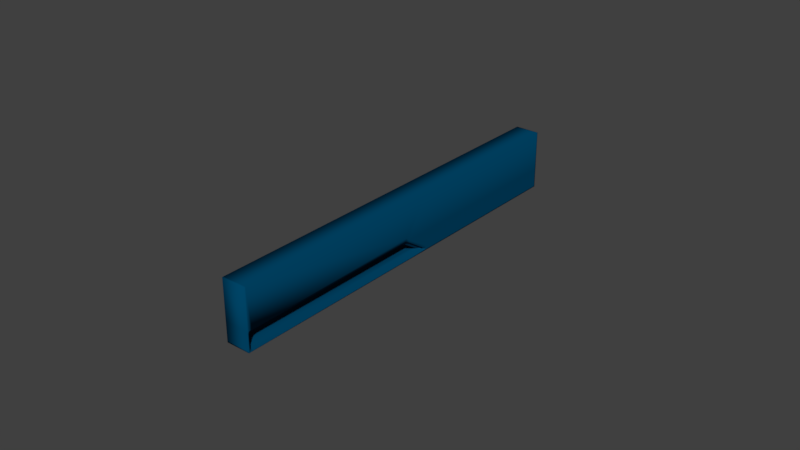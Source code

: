 # Source: intel_realsense_r200.blend  (saved by Blender 2.78.0; exported with 4.5.12 LTS)
import bpy
from mathutils import Matrix  # noqa: F401  (used for matrix-valued properties, if any)

bpy.ops.wm.read_factory_settings(use_empty=True)
scene = bpy.context.scene
scene.name = 'Scene'

# ---- collections
col_collection_1 = bpy.data.collections.new('Collection 1'); scene.collection.children.link(col_collection_1)

# ---- materials (node trees are filled in below, after node groups)
mat_realsense_r200 = bpy.data.materials.new('realsense_r200')
mat_realsense_r200.alpha_threshold = 0.0
mat_realsense_r200.use_transparent_shadow = False
mat_realsense_r200.diffuse_color = (0.0, 0.05829, 0.1329, 1.0)
mat_realsense_r200.roughness = 0.5
mat_realsense_r200.specular_intensity = 0.2

# ---- material node trees

# ---- world
world_world = bpy.data.worlds.new('World'); scene.world = world_world
world_world.color = (0.05088, 0.05088, 0.05088)
world_world.use_sun_shadow = False
world_world.sun_shadow_jitter_overblur = 0.0
world_world.cycles.sampling_method = 'MANUAL'

# ---- meshes
me_realsense_r200 = bpy.data.meshes.new('realsense_r200')
me_realsense_r200.from_pydata([(-0.003356, 0.04125, 0.00812), (-0.003356, 0.041, 0.007871), (-0.003108, 0.04125, 0.007871), (-0.003356, 0.06075, 0.00812), (-0.003108, 0.06075, 0.007871), (-0.003356, 0.061, 0.007871), (-0.003356, 0.041, -0.003051), (-0.003356, 0.04125, -0.0033), (-0.003108, 0.04125, -0.003051), (-0.003356, 0.061, -0.003051), (-0.003108, 0.06075, -0.003051), (-0.003356, 0.06075, -0.0033), (-0.00407, 0.04125, 0.00812), (-0.004319, 0.04125, 0.007871), (-0.00407, 0.041, 0.007871), (-0.00407, 0.06075, 0.00812), (-0.00407, 0.061, 0.007871), (-0.004319, 0.06075, 0.007871), (-0.00407, 0.041, -0.003051), (-0.004319, 0.04125, -0.003051), (-0.00407, 0.04125, -0.0033), (-0.00407, 0.061, -0.003051), (-0.00407, 0.06075, -0.0033), (-0.004319, 0.06075, -0.003051), (-0.003865, -0.06392, -0.001918), (-0.003865, -0.06392, 0.007082), (-0.003865, -0.06127, -0.001918), (-0.003865, -0.06127, 0.007082), (-0.004452, -0.06215, -0.001918), (-0.004452, -0.06304, -0.001918), (-0.004452, -0.06304, 0.007082), (-0.004452, -0.06215, 0.007082), (-0.003356, 0.04125, 0.00812), (-0.003356, 0.041, 0.007871), (-0.003108, 0.04125, 0.007871), (-0.003356, 0.06075, 0.00812), (-0.003108, 0.06075, 0.007871), (-0.003356, 0.061, 0.007871), (-0.003356, 0.041, -0.003051), (-0.003356, 0.04125, -0.0033), (-0.003108, 0.04125, -0.003051), (-0.003356, 0.061, -0.003051), (-0.003108, 0.06075, -0.003051), (-0.003356, 0.06075, -0.0033), (-0.00407, 0.04125, 0.00812), (-0.004319, 0.04125, 0.007871), (-0.00407, 0.041, 0.007871), (-0.00407, 0.06075, 0.00812), (-0.00407, 0.061, 0.007871), (-0.004319, 0.06075, 0.007871), (-0.00407, 0.041, -0.003051), (-0.004319, 0.04125, -0.003051), (-0.00407, 0.04125, -0.0033), (-0.00407, 0.061, -0.003051), (-0.00407, 0.06075, -0.0033), (-0.004319, 0.06075, -0.003051), (0.004, -0.065, -0.0097), (0.004, -0.065, 0.0097), (-0.004, -0.065, -0.0097), (-0.004, -0.065, 0.0097), (0.004, 0.065, -0.0097), (0.004, 0.065, 0.0097), (-0.004, 0.065, -0.0097), (-0.004, 0.065, 0.0097), (-0.004, 0.006999, -0.0097), (-0.004, 0.006999, 0.0097), (0.004, 0.006999, -0.0097), (0.004, 0.006999, 0.0097), (-0.004, -0.0646, -0.0097), (0.004, -0.0646, 0.0097), (-0.004, -0.0646, 0.0097), (0.004, -0.0646, -0.0097), (-0.004, 0.041, 0.0097), (0.004, 0.041, -0.0097), (-0.004, 0.041, -0.0097), (0.004, 0.041, 0.0097), (-0.004, 0.061, 0.0097), (0.004, 0.061, -0.0097), (-0.004, 0.061, -0.0097), (0.004, 0.061, 0.0097), (0.004, -0.065, -0.0093), (-0.004, -0.065, -0.0093), (-0.004, 0.065, -0.0093), (0.004, 0.065, -0.0093), (-0.004, 0.006999, -0.008292), (-0.004, -0.0646, -0.008292), (0.004, 0.041, -0.0093), (-0.004, 0.041, -0.008292), (0.004, 0.061, -0.0093), (0.004, -0.065, -0.0033), (-0.004, -0.065, -0.0033), (-0.004, 0.065, -0.0033), (0.004, 0.065, -0.0033), (0.004, 0.006999, -0.0033), (-0.004, 0.006999, -0.004295), (-0.004, -0.0646, -0.004295), (0.004, 0.041, -0.0033), (-0.004, 0.041, -0.004295), (0.004, 0.061, -0.0033), (-0.004, -0.001999, 0.0097), (0.004, -0.001999, -0.0097), (-0.004, -0.001999, -0.0097), (0.004, -0.001999, 0.0097), (0.004, -0.001999, -0.0093), (-0.004, -0.001999, -0.008292), (-0.004, -0.001999, -0.004295), (0.003, -0.001999, -0.0093), (-0.0025, 0.006999, -0.004295), (-0.0025, 0.006999, -0.008292), (-0.0025, -0.001999, -0.008292), (-0.0025, -0.001999, -0.004295), (0.0015, 0.006999, -0.004295), (0.0015, 0.006999, -0.008292), (0.0015, -0.001999, -0.004295), (0.004, 0.00608, -0.008687), (0.004, 0.005894, -0.0093), (0.004, 0.006999, -0.0093), (0.004, 0.008104, -0.0093), (0.004, 0.006999, -0.008195), (0.004, 0.006391, -0.008993), (0.004, 0.006323, -0.009218), (0.004, -0.06349, -0.0093), (0.004, -0.0646, -0.008195), (0.004, -0.06495, -0.0093), (0.004, -0.0646, -0.00965), (0.004, -0.06405, -0.009152), (0.004, -0.06445, -0.008747), (0.004, -0.0646, -0.004405), (0.004, -0.06349, -0.0033), (0.004, -0.0646, -0.002195), (0.004, -0.0646, -0.0033), (0.004, -0.06445, -0.003852), (0.004, -0.06405, -0.003448), (0.004, -0.003104, -0.0033), (0.004, -0.00108, -0.003913), (0.004, -0.000894, -0.0033), (0.004, -0.001999, -0.002195), (0.004, -0.002429, -0.003382), (0.004, -0.001687, -0.003606), (0.003, -0.06349, -0.0033), (0.003, -0.0646, -0.004405), (0.003, -0.06405, -0.003448), (0.003, -0.06445, -0.003852), (0.003, -0.0646, -0.008195), (0.003, -0.06349, -0.0093), (0.003, -0.06445, -0.008747), (0.003, -0.06405, -0.009152), (0.003, -0.00108, -0.003913), (0.003, -0.003104, -0.0033), (0.003, -0.001687, -0.003606), (0.003, -0.002429, -0.003382), (0.003, 0.005894, -0.0093), (0.003, 0.00608, -0.008687), (0.003, 0.006323, -0.009218), (0.003, 0.006391, -0.008993), (0.003, -0.001657, -0.004687), (0.003, -0.002252, -0.004483), (0.003, -0.002977, -0.004334), (0.003, -0.003638, -0.004295), (0.003, 0.003384, -0.008218), (0.003, 0.002964, -0.008292), (0.003, 0.00345, -0.008068), (0.003, 0.003145, -0.007864), (0.003, -0.06272, -0.008292), (0.003, -0.06326, -0.008174), (0.003, -0.06366, -0.007904), (0.003, -0.0638, -0.007537), (0.003, -0.06326, -0.004378), (0.003, -0.06272, -0.004295), (0.003, -0.06366, -0.004647), (0.003, -0.0638, -0.005015), (0.003, -0.002557, -0.008292), (0.0015, -0.001657, -0.004687), (0.0015, -0.002252, -0.004483), (0.0015, -0.002977, -0.004334), (0.0015, -0.003638, -0.004295), (0.0015, 0.003384, -0.008218), (0.0015, 0.002964, -0.008292), (0.0015, 0.00345, -0.008068), (0.0015, 0.003145, -0.007864), (-0.004, -0.06272, -0.008292), (-0.004, -0.06326, -0.008174), (-0.004, -0.06366, -0.007904), (-0.004, -0.0638, -0.007537), (-0.004, -0.06326, -0.004378), (-0.004, -0.06272, -0.004295), (-0.004, -0.06366, -0.004647), (-0.004, -0.0638, -0.005015), (0.0015, -0.002557, -0.008292), (-0.004, 0.06063, -0.008292), (-0.004, 0.061, -0.00792), (-0.004, 0.06136, -0.008382), (-0.004, 0.061, -0.008663), (-0.004, 0.06081, -0.008242), (-0.004, 0.06095, -0.008106), (-0.004, 0.061, -0.004667), (-0.004, 0.06063, -0.004295), (-0.004, 0.061, -0.003924), (-0.004, 0.06136, -0.004206), (-0.004, 0.06095, -0.004481), (-0.004, 0.06081, -0.004345), (-0.0025, 0.041, -0.004667), (-0.0025, 0.04063, -0.004295), (-0.002872, 0.041, -0.004295), (-0.0025, 0.04137, -0.004295), (-0.0025, 0.04095, -0.004481), (-0.0025, 0.04081, -0.004345), (-0.0025, 0.04063, -0.008292), (-0.0025, 0.041, -0.00792), (-0.0025, 0.04137, -0.008292), (-0.002872, 0.041, -0.008292), (-0.0025, 0.04081, -0.008242), (-0.0025, 0.04095, -0.008106), (-0.0025, 0.06063, -0.004295), (-0.0025, 0.061, -0.004667), (-0.0025, 0.06081, -0.004345), (-0.0025, 0.06095, -0.004481), (-0.0025, 0.061, -0.00792), (-0.0025, 0.06063, -0.008292), (-0.0025, 0.06095, -0.008106), (-0.0025, 0.06081, -0.008242), (0.0015, 0.04063, -0.004295), (0.0015, 0.041, -0.004667), (0.0015, 0.04081, -0.004345), (0.0015, 0.04095, -0.004481), (0.0015, 0.041, -0.00792), (0.0015, 0.04063, -0.008292), (0.0015, 0.04095, -0.008106), (0.0015, 0.04081, -0.008242), (-0.004, 0.06458, 0.0097), (0.004, 0.06458, -0.0097), (-0.004, 0.06458, -0.0097), (0.004, 0.06458, 0.0097), (0.004, 0.06458, -0.0093), (0.004, 0.06458, -0.0033)], [], [(6, 1, 14, 18), (19, 13, 17, 23), (5, 9, 21, 16), (11, 7, 20, 22), (8, 10, 4, 2), (0, 1, 2), (3, 4, 5), (6, 7, 8), (9, 10, 11), (12, 13, 14), (15, 16, 17), (18, 19, 20), (21, 22, 23), (2, 4, 3, 0), (1, 6, 8, 2), (4, 10, 9, 5), (7, 11, 10, 8), (12, 15, 17, 13), (13, 19, 18, 14), (16, 21, 23, 17), (19, 23, 22, 20), (6, 18, 20, 7), (21, 9, 11, 22), (0, 12, 14, 1), (15, 3, 5, 16), (0, 3, 15, 12), (28, 31, 27, 26), (24, 25, 30, 29), (29, 30, 31, 28), (31, 30, 25, 27), (29, 28, 26, 24), (24, 26, 27, 25), (38, 33, 46, 50), (51, 45, 49, 55), (37, 41, 53, 48), (43, 39, 52, 54), (40, 42, 36, 34), (32, 33, 34), (35, 36, 37), (38, 39, 40), (41, 42, 43), (44, 45, 46), (47, 48, 49), (50, 51, 52), (53, 54, 55), (34, 36, 35, 32), (33, 38, 40, 34), (36, 42, 41, 37), (39, 43, 42, 40), (44, 47, 49, 45), (45, 51, 50, 46), (48, 53, 55, 49), (51, 55, 54, 52), (38, 50, 52, 39), (53, 41, 43, 54), (32, 44, 46, 33), (47, 35, 37, 48), (32, 35, 47, 44), (89, 57, 59, 90), (97, 72, 76, 197, 196), (91, 63, 61, 92), (133, 136, 102, 69, 129, 128), (231, 62, 60, 230), (70, 59, 57, 69), (72, 65, 67, 75), (101, 64, 66, 100), (96, 75, 67, 93), (105, 99, 65, 94), (90, 59, 70, 95), (58, 68, 71, 56), (99, 70, 69, 102), (133, 128, 139, 148), (98, 79, 75, 96), (76, 72, 75, 79), (64, 74, 73, 66), (94, 65, 72, 97), (229, 76, 79, 232), (234, 232, 79, 98), (74, 78, 77, 73), (97, 196, 213, 204, 203), (191, 190, 195, 198, 91, 82), (230, 233, 88, 77), (64, 84, 87, 74), (77, 88, 86, 73), (123, 122, 127, 130, 89, 80), (58, 81, 85, 68), (101, 104, 84, 64), (114, 118, 93, 135, 134), (127, 122, 143, 140), (62, 82, 83, 60), (195, 190, 217, 214), (56, 80, 81, 58), (198, 197, 76, 229, 63, 91), (233, 234, 98, 88), (107, 202, 221, 111), (88, 98, 96, 86), (100, 103, 121, 124, 71), (81, 90, 95, 85), (66, 116, 115, 103, 100), (121, 103, 106, 144), (82, 91, 92, 83), (189, 87, 210, 209, 218), (80, 89, 90, 81), (207, 108, 112, 226), (114, 134, 147, 152), (154, 152, 162, 161), (65, 99, 102, 67), (95, 70, 99, 105, 185), (68, 101, 100, 71), (103, 115, 151, 106), (86, 96, 93, 118, 117), (130, 129, 69, 57, 89), (93, 67, 102, 136, 135), (71, 124, 123, 80, 56), (152, 147, 155, 162), (94, 97, 203, 202, 107), (87, 84, 108, 207, 210), (84, 104, 109, 108), (105, 94, 107, 110), (78, 192, 191, 82, 62, 231), (201, 208, 225, 222), (209, 208, 201, 204, 213, 215, 216, 214, 217, 219, 220, 218), (110, 107, 111, 113), (112, 111, 221, 223, 224, 222, 225, 227, 228, 226), (121, 125, 126, 122, 123, 124), (130, 127, 131, 132, 128), (133, 137, 138, 134, 135, 136), (147, 149, 156, 155), (143, 145, 165, 166), (144, 106, 171, 163), (133, 148, 150, 137), (137, 150, 149, 138), (138, 149, 147, 134), (151, 115, 120, 153), (153, 120, 119, 154), (154, 119, 114, 152), (121, 144, 146, 125), (125, 146, 145, 126), (126, 145, 143, 122), (139, 128, 132, 141), (141, 132, 131, 142), (142, 131, 127, 140), (73, 86, 117, 116, 66), (168, 167, 184, 185), (158, 168, 185, 175), (166, 165, 182, 183), (170, 166, 183, 187), (165, 164, 181, 182), (140, 143, 166, 170), (106, 151, 160, 171), (149, 150, 157, 156), (139, 141, 167, 168), (150, 148, 158, 157), (151, 153, 159, 160), (146, 144, 163, 164), (148, 139, 168, 158), (141, 142, 169, 167), (145, 146, 164, 165), (153, 154, 161, 159), (142, 140, 170, 169), (167, 169, 186, 184), (160, 159, 176, 177), (169, 170, 187, 186), (159, 161, 178, 176), (155, 156, 173, 172), (162, 155, 172, 179), (161, 162, 179, 178), (156, 157, 174, 173), (171, 160, 177, 188), (164, 163, 180, 181), (157, 158, 175, 174), (163, 171, 188, 180), (112, 177, 176, 178, 179, 172, 113, 111), (172, 173, 174, 175, 113), (184, 186, 187, 95, 185), (95, 187, 183, 85), (180, 85, 183, 182, 181), (109, 177, 112, 108), (177, 109, 180, 188), (109, 104, 180), (68, 85, 180, 104, 101), (110, 113, 175, 185, 105), (189, 193, 194, 190, 191, 192), (195, 199, 200, 196, 197, 198), (203, 204, 202), (189, 218, 220, 193), (193, 220, 219, 194), (194, 219, 217, 190), (213, 196, 200, 215), (215, 200, 199, 216), (216, 199, 195, 214), (201, 222, 224, 205), (205, 224, 223, 206), (206, 223, 221, 202), (207, 226, 228, 211), (211, 228, 227, 212), (212, 227, 225, 208), (74, 87, 189, 192, 78), (210, 207, 209), (207, 211, 212, 208, 209), (204, 201, 205, 206, 202), (118, 114, 116), (114, 119, 120, 115, 116), (117, 118, 116), (128, 129, 130), (83, 92, 234, 233), (60, 83, 233, 230), (92, 61, 232, 234), (63, 229, 232, 61), (78, 231, 230, 77)])
me_realsense_r200.polygons.foreach_set('use_smooth', [True] * 210)
_uv = me_realsense_r200.uv_layers.new(name='UVMap')
_uv.uv.foreach_set('vector', [0.0, 0.0, 0.0, 0.0, 0.0, 0.0, 0.0, 0.0, 0.0, 0.0, 0.0, 0.0, 0.0, 0.0, 0.0, 0.0, 0.0, 0.0, 0.0, 0.0, 0.0, 0.0, 0.0, 0.0, 0.0, 0.0, 0.0, 0.0, 0.0, 0.0, 0.0, 0.0, 0.0, 0.0, 0.0, 0.0, 0.0, 0.0, 0.0, 0.0, 0.0, 0.0, 0.0, 0.0, 0.0, 0.0, 0.0, 0.0, 0.0, 0.0, 0.0, 0.0, 0.0, 0.0, 0.0, 0.0, 0.0, 0.0, 0.0, 0.0, 0.0, 0.0, 0.0, 0.0, 0.0, 0.0, 0.0, 0.0, 0.0, 0.0, 0.0, 0.0, 0.0, 0.0, 0.0, 0.0, 0.0, 0.0, 0.0, 0.0, 0.0, 0.0, 0.0, 0.0, 0.0, 0.0, 0.0, 0.0, 0.0, 0.0, 0.0, 0.0, 0.0, 0.0, 0.0, 0.0, 0.0, 0.0, 0.0, 0.0, 0.0, 0.0, 0.0, 0.0, 0.0, 0.0, 0.0, 0.0, 0.0, 0.0, 0.0, 0.0, 0.0, 0.0, 0.0, 0.0, 0.0, 0.0, 0.0, 0.0, 0.0, 0.0, 0.0, 0.0, 0.0, 0.0, 0.0, 0.0, 0.0, 0.0, 0.0, 0.0, 0.0, 0.0, 0.0, 0.0, 0.0, 0.0, 0.0, 0.0, 0.0, 0.0, 0.0, 0.0, 0.0, 0.0, 0.0, 0.0, 0.0, 0.0, 0.0, 0.0, 0.0, 0.0, 0.0, 0.0, 0.0, 0.0, 0.0, 0.0, 0.0, 0.0, 0.0, 0.0, 0.0, 0.0, 0.0, 0.0, 0.0, 0.0, 0.0, 0.0, 0.0, 0.0, 0.0, 0.0, 0.0, 0.0, 0.0, 0.0, 0.0, 0.0, 0.0, 0.0, 0.0, 0.0, 0.0, 0.0, 0.0, 0.0, 0.0, 0.0, 0.8811, 0.8368, 0.926, 0.8368, 0.926, 0.8817, 0.8811, 0.8817, 0.8811, 0.8368, 0.926, 0.8368, 0.926, 0.8817, 0.8811, 0.8817, 0.8811, 0.8368, 0.926, 0.8368, 0.926, 0.8817, 0.8811, 0.8817, 0.8811, 0.8368, 0.926, 0.8368, 0.926, 0.8817, 0.8811, 0.8817, 0.8811, 0.8368, 0.926, 0.8368, 0.926, 0.8817, 0.8811, 0.8817, 0.8811, 0.8368, 0.926, 0.8368, 0.926, 0.8817, 0.8811, 0.8817, 0.4916, 0.9846, 0.4916, 0.7968, 0.4916, 0.7968, 0.4916, 0.9846, 0.4941, 0.9846, 0.4941, 0.7968, 0.6905, 0.7968, 0.6905, 0.9846, 0.693, 0.7968, 0.693, 0.9846, 0.693, 0.9846, 0.693, 0.7968, 0.6905, 0.9888, 0.4941, 0.9888, 0.4941, 0.9888, 0.6905, 0.9888, 0.4941, 0.9846, 0.6905, 0.9846, 0.6905, 0.7968, 0.4941, 0.7968, 0.4941, 0.7925, 0.4916, 0.7968, 0.4941, 0.7968, 0.6905, 0.7925, 0.6905, 0.7968, 0.693, 0.7968, 0.4916, 0.9846, 0.4941, 0.9888, 0.4941, 0.9846, 0.693, 0.9846, 0.6905, 0.9846, 0.6905, 0.9888, 0.4941, 0.7925, 0.4941, 0.7968, 0.4916, 0.7968, 0.6905, 0.7925, 0.693, 0.7968, 0.6905, 0.7968, 0.4916, 0.9846, 0.4941, 0.9846, 0.4941, 0.9888, 0.693, 0.9846, 0.6905, 0.9888, 0.6905, 0.9846, 0.4941, 0.7968, 0.6905, 0.7968, 0.6905, 0.7925, 0.4941, 0.7925, 0.4916, 0.7968, 0.4916, 0.9846, 0.4941, 0.9846, 0.4941, 0.7968, 0.6905, 0.7968, 0.6905, 0.9846, 0.693, 0.9846, 0.693, 0.7968, 0.4941, 0.9888, 0.6905, 0.9888, 0.6905, 0.9846, 0.4941, 0.9846, 0.4941, 0.7925, 0.6905, 0.7925, 0.6905, 0.7968, 0.4941, 0.7968, 0.4941, 0.7968, 0.4941, 0.9846, 0.4916, 0.9846, 0.4916, 0.7968, 0.693, 0.7968, 0.693, 0.9846, 0.6905, 0.9846, 0.6905, 0.7968, 0.4941, 0.9846, 0.6905, 0.9846, 0.6905, 0.9888, 0.4941, 0.9888, 0.4916, 0.9846, 0.4916, 0.9846, 0.4941, 0.9888, 0.4941, 0.9888, 0.693, 0.9846, 0.693, 0.9846, 0.6905, 0.9888, 0.6905, 0.9888, 0.4941, 0.7925, 0.4941, 0.7925, 0.4916, 0.7968, 0.4916, 0.7968, 0.6905, 0.7925, 0.6905, 0.7925, 0.693, 0.7968, 0.693, 0.7968, 0.4941, 0.7925, 0.6905, 0.7925, 0.6905, 0.7925, 0.4941, 0.7925, 0.9769, 0.6082, 0.9605, 0.652, 0.9365, 0.637, 0.9587, 0.6061, 0.3856, 0.5353, 0.3789, 0.6526, 0.195, 0.6544, 0.2019, 0.5352, 0.2086, 0.5358, 0.1563, 0.5404, 0.1594, 0.6479, 0.1131, 0.6991, 0.02426, 0.5227, 0.4607, 0.1085, 0.4696, 0.1175, 0.4696, 0.2138, -0.03716, 0.2138, -0.03716, 0.1175, -0.02822, 0.1085, 0.1603, 0.4715, 0.1565, 0.4722, 0.09628, 0.4259, 0.1008, 0.419, 0.9308, 0.6336, 0.9365, 0.637, 0.9605, 0.652, 0.9528, 0.6588, 0.3789, 0.6526, 0.6016, 0.6165, 0.6069, 0.6675, 0.3829, 0.7192, 0.6408, 0.4689, 0.6314, 0.4696, 0.6241, 0.4398, 0.6709, 0.4404, 0.8177, 0.1085, 0.8177, 0.2138, 0.5424, 0.2138, 0.5424, 0.1085, 0.6604, 0.5453, 0.66, 0.614, 0.6016, 0.6165, 0.6229, 0.5237, 0.9587, 0.6061, 0.9365, 0.637, 0.9308, 0.6336, 0.9643, 0.6071, 0.9625, 0.5956, 0.9632, 0.5954, 0.9647, 0.5899, 0.9648, 0.5922, 0.66, 0.614, 0.9308, 0.6336, 0.9528, 0.6588, 0.6621, 0.6586, 0.6822, 0.5002, 0.9784, 0.586, 0.9748, 0.584, 0.6797, 0.5039, 0.9796, 0.1085, 0.9796, 0.2138, 0.8177, 0.2138, 0.8177, 0.1085, 0.195, 0.6544, 0.3789, 0.6526, 0.3829, 0.7192, 0.1595, 0.7264, 0.6314, 0.4696, 0.4029, 0.4526, 0.4058, 0.3817, 0.6241, 0.4398, 0.6229, 0.5237, 0.6016, 0.6165, 0.3789, 0.6526, 0.3856, 0.5353, 0.1639, 0.6477, 0.195, 0.6544, 0.1595, 0.7264, 0.1149, 0.7061, 1.009, 0.1085, 1.009, 0.2138, 0.9796, 0.2138, 0.9796, 0.1085, 0.4029, 0.4526, 0.1965, 0.4626, 0.1447, 0.3815, 0.4058, 0.3817, 0.3856, 0.5353, 0.2086, 0.5358, 0.2177, 0.5211, 0.387, 0.5225, 0.3901, 0.5263, 0.1956, 0.4783, 0.2001, 0.4848, 0.2029, 0.5273, 0.1986, 0.5322, 0.1563, 0.5404, 0.1561, 0.4766, 0.1008, 0.419, 0.08856, 0.4155, 0.1425, 0.3752, 0.1447, 0.3815, 0.6314, 0.4696, 0.633, 0.4697, 0.4019, 0.4642, 0.4029, 0.4526, 0.1447, 0.3815, 0.1425, 0.3752, 0.4063, 0.3772, 0.4058, 0.3817, 0.9645, 0.5942, 0.9636, 0.5968, 0.9714, 0.6009, 0.9791, 0.6037, 0.9769, 0.6082, 0.9659, 0.5943, 0.9625, 0.5956, 0.9618, 0.5956, 0.9626, 0.597, 0.9632, 0.5954, 0.6408, 0.4689, 0.6427, 0.4641, 0.633, 0.4697, 0.6314, 0.4696, 0.535, 0.06492, 0.5424, 0.0689, 0.5424, 0.1085, 0.4786, 0.1085, 0.477, 0.1036, 0.9714, 0.6009, 0.9636, 0.5968, 0.9618, 0.5974, 0.9689, 0.595, 0.1565, 0.4722, 0.1561, 0.4766, 0.08801, 0.4266, 0.09628, 0.4259, 0.2029, 0.5273, 0.2001, 0.4848, 0.2142, 0.4941, 0.2149, 0.5178, 0.9648, 0.5922, 0.9659, 0.5943, 0.9618, 0.5956, 0.9625, 0.5956, 0.1986, 0.5322, 0.2019, 0.5352, 0.195, 0.6544, 0.1639, 0.6477, 0.1594, 0.6479, 0.1563, 0.5404, 1.009, 0.05996, 1.009, 0.1085, 0.9796, 0.1085, 0.9796, 0.05996, 0.6234, 0.5204, 0.3954, 0.5234, 0.4179, 0.509, 0.6338, 0.5001, 0.9796, 0.05996, 0.9796, 0.1085, 0.8177, 0.1085, 0.8177, 0.05996, 0.6709, 0.4404, 0.6639, 0.4474, 0.9618, 0.597, 0.9646, 0.5923, 0.9647, 0.5899, 0.9618, 0.5956, 0.9587, 0.6061, 0.9643, 0.6071, 0.9626, 0.597, 0.6241, 0.4398, 0.6268, 0.4353, 0.6389, 0.4459, 0.6639, 0.4474, 0.6709, 0.4404, 0.9618, 0.597, 0.6639, 0.4474, 0.6576, 0.4523, 0.9608, 0.6019, 0.1561, 0.4766, 0.1563, 0.5404, 0.02426, 0.5227, 0.08801, 0.4266, 0.2046, 0.4789, 0.4019, 0.4642, 0.4013, 0.4736, 0.3976, 0.477, 0.2165, 0.4918, 0.9659, 0.5943, 0.9769, 0.6082, 0.9587, 0.6061, 0.9618, 0.5956, 0.4046, 0.4766, 0.6353, 0.4699, 0.6375, 0.4839, 0.4215, 0.4919, 0.6532, 0.4416, 0.6757, 0.4951, 0.6732, 0.497, 0.6519, 0.4463, 0.6501, 0.4467, 0.6519, 0.4463, 0.6538, 0.4633, 0.6532, 0.4599, 0.6016, 0.6165, 0.66, 0.614, 0.6621, 0.6586, 0.6069, 0.6675, 0.9643, 0.6071, 0.9308, 0.6336, 0.66, 0.614, 0.6604, 0.5453, 0.9673, 0.6118, 0.9632, 0.5954, 0.6408, 0.4689, 0.6709, 0.4404, 0.9647, 0.5899, 0.6639, 0.4474, 0.6389, 0.4459, 0.6465, 0.4505, 0.6576, 0.4523, 0.8177, 0.05996, 0.8177, 0.1085, 0.5424, 0.1085, 0.5424, 0.0689, 0.5514, 0.05996, 0.9791, 0.6037, 0.9787, 0.6129, 0.9528, 0.6588, 0.9605, 0.652, 0.9769, 0.6082, 0.5424, 0.1085, 0.5424, 0.2138, 0.4696, 0.2138, 0.4696, 0.1175, 0.4786, 0.1085, 0.9647, 0.5899, 0.9646, 0.5923, 0.9645, 0.5942, 0.9659, 0.5943, 0.9648, 0.5922, 0.6519, 0.4463, 0.6732, 0.497, 0.6693, 0.5013, 0.6538, 0.4633, 0.6229, 0.5237, 0.3856, 0.5353, 0.3901, 0.5263, 0.3954, 0.5234, 0.6234, 0.5204, 0.4019, 0.4642, 0.633, 0.4697, 0.6353, 0.4699, 0.4046, 0.4766, 0.4013, 0.4736, 0.633, 0.4697, 0.6427, 0.4641, 0.6452, 0.4595, 0.6353, 0.4699, 0.6604, 0.5453, 0.6229, 0.5237, 0.6234, 0.5204, 0.6619, 0.5354, 0.1965, 0.4626, 0.1992, 0.4748, 0.1956, 0.4783, 0.1561, 0.4766, 0.1565, 0.4722, 0.1603, 0.4715, 0.3911, 0.5183, 0.3988, 0.4778, 0.4203, 0.4942, 0.4182, 0.5072, 0.3976, 0.477, 0.3988, 0.4778, 0.3911, 0.5183, 0.387, 0.5225, 0.2177, 0.5211, 0.2163, 0.5206, 0.2154, 0.5194, 0.2149, 0.5178, 0.2142, 0.4941, 0.2144, 0.493, 0.2152, 0.4923, 0.2165, 0.4918, 0.6619, 0.5354, 0.6234, 0.5204, 0.6338, 0.5001, 0.6654, 0.5146, 0.6375, 0.4839, 0.6338, 0.5001, 0.4179, 0.509, 0.4175, 0.5086, 0.4177, 0.5081, 0.4182, 0.5072, 0.4203, 0.4942, 0.4204, 0.4933, 0.4209, 0.4925, 0.4215, 0.4919, 0.9618, 0.597, 0.9629, 0.5962, 0.9632, 0.5959, 0.9636, 0.5968, 0.9645, 0.5942, 0.9646, 0.5923, 0.9791, 0.6037, 0.9714, 0.6009, 0.9747, 0.5998, 0.9789, 0.5948, 0.9784, 0.586, 0.4607, 0.1085, 0.4661, 0.1079, 0.4721, 0.106, 0.477, 0.1036, 0.4786, 0.1085, 0.4696, 0.1175, 0.6732, 0.497, 0.675, 0.4994, 0.6722, 0.5043, 0.6693, 0.5013, 0.9618, 0.5974, 0.9617, 0.5982, 0.9584, 0.5988, 0.9606, 0.5964, 0.9608, 0.6019, 0.6576, 0.4523, 0.6537, 0.4579, 0.9547, 0.607, 0.6822, 0.5002, 0.6797, 0.5039, 0.6774, 0.5019, 0.68, 0.4986, 0.68, 0.4986, 0.6774, 0.5019, 0.675, 0.4994, 0.6777, 0.4967, 0.6777, 0.4967, 0.675, 0.4994, 0.6732, 0.497, 0.6757, 0.4951, 0.6465, 0.4505, 0.6389, 0.4459, 0.6379, 0.4416, 0.6478, 0.4477, 0.6478, 0.4477, 0.6379, 0.4416, 0.6414, 0.4385, 0.6501, 0.4467, 0.6501, 0.4467, 0.6414, 0.4385, 0.6532, 0.4416, 0.6519, 0.4463, 0.9618, 0.597, 0.9608, 0.6019, 0.9612, 0.5996, 0.9629, 0.5962, 0.9629, 0.5962, 0.9612, 0.5996, 0.9617, 0.5982, 0.9632, 0.5959, 0.9632, 0.5959, 0.9617, 0.5982, 0.9618, 0.5974, 0.9636, 0.5968, 0.9748, 0.584, 0.9784, 0.586, 0.9789, 0.5948, 0.9732, 0.5886, 0.9732, 0.5886, 0.9789, 0.5948, 0.9747, 0.5998, 0.9712, 0.5924, 0.9712, 0.5924, 0.9747, 0.5998, 0.9714, 0.6009, 0.9689, 0.595, 0.4058, 0.3817, 0.4063, 0.3772, 0.613, 0.4315, 0.6268, 0.4353, 0.6241, 0.4398, 0.9705, 0.5796, 0.9682, 0.5844, 0.9652, 0.6094, 0.9673, 0.6118, 0.6786, 0.5094, 0.9705, 0.5796, 0.9673, 0.6118, 0.6741, 0.5167, 0.9606, 0.5964, 0.9584, 0.5988, 0.9615, 0.5947, 0.9616, 0.5974, 0.9641, 0.5931, 0.9606, 0.5964, 0.9616, 0.5974, 0.9627, 0.6038, 0.9584, 0.5988, 0.9563, 0.6023, 0.9618, 0.5915, 0.9615, 0.5947, 0.9689, 0.595, 0.9618, 0.5974, 0.9606, 0.5964, 0.9641, 0.5931, 0.6576, 0.4523, 0.6465, 0.4505, 0.6519, 0.4586, 0.6537, 0.4579, 0.675, 0.4994, 0.6774, 0.5019, 0.6756, 0.5072, 0.6722, 0.5043, 0.9748, 0.584, 0.9732, 0.5886, 0.9682, 0.5844, 0.9705, 0.5796, 0.6774, 0.5019, 0.6797, 0.5039, 0.6786, 0.5094, 0.6756, 0.5072, 0.6465, 0.4505, 0.6478, 0.4477, 0.6525, 0.4587, 0.6519, 0.4586, 0.9612, 0.5996, 0.9608, 0.6019, 0.9547, 0.607, 0.9563, 0.6023, 0.6797, 0.5039, 0.9748, 0.584, 0.9705, 0.5796, 0.6786, 0.5094, 0.9732, 0.5886, 0.9712, 0.5924, 0.9659, 0.5891, 0.9682, 0.5844, 0.9617, 0.5982, 0.9612, 0.5996, 0.9563, 0.6023, 0.9584, 0.5988, 0.6478, 0.4477, 0.6501, 0.4467, 0.6532, 0.4599, 0.6525, 0.4587, 0.9712, 0.5924, 0.9689, 0.595, 0.9641, 0.5931, 0.9659, 0.5891, 0.9682, 0.5844, 0.9659, 0.5891, 0.9635, 0.6068, 0.9652, 0.6094, 0.6519, 0.4586, 0.6525, 0.4587, 0.651, 0.4698, 0.6515, 0.4677, 0.9659, 0.5891, 0.9641, 0.5931, 0.9627, 0.6038, 0.9635, 0.6068, 0.6525, 0.4587, 0.6532, 0.4599, 0.6516, 0.4699, 0.651, 0.4698, 0.6693, 0.5013, 0.6722, 0.5043, 0.6669, 0.5126, 0.6628, 0.5083, 0.6538, 0.4633, 0.6693, 0.5013, 0.6628, 0.5083, 0.6525, 0.4708, 0.6532, 0.4599, 0.6538, 0.4633, 0.6525, 0.4708, 0.6516, 0.4699, 0.6722, 0.5043, 0.6756, 0.5072, 0.6708, 0.515, 0.6669, 0.5126, 0.6537, 0.4579, 0.6519, 0.4586, 0.6515, 0.4677, 0.6493, 0.4622, 0.9563, 0.6023, 0.9547, 0.607, 0.9617, 0.5872, 0.9618, 0.5915, 0.6756, 0.5072, 0.6786, 0.5094, 0.6741, 0.5167, 0.6708, 0.515, 0.9547, 0.607, 0.6537, 0.4579, 0.6493, 0.4622, 0.9617, 0.5872, 0.6375, 0.4839, 0.6515, 0.4677, 0.651, 0.4698, 0.6516, 0.4699, 0.6525, 0.4708, 0.6628, 0.5083, 0.6654, 0.5146, 0.6338, 0.5001, 0.6628, 0.5083, 0.6669, 0.5126, 0.6708, 0.515, 0.6741, 0.5167, 0.6654, 0.5146, 0.9652, 0.6094, 0.9635, 0.6068, 0.9627, 0.6038, 0.9643, 0.6071, 0.9673, 0.6118, 0.9643, 0.6071, 0.9627, 0.6038, 0.9616, 0.5974, 0.9626, 0.597, 0.9617, 0.5872, 0.9626, 0.597, 0.9616, 0.5974, 0.9615, 0.5947, 0.9618, 0.5915, 0.6452, 0.4595, 0.6515, 0.4677, 0.6375, 0.4839, 0.6353, 0.4699, 0.6515, 0.4677, 0.6452, 0.4595, 0.9617, 0.5872, 0.6493, 0.4622, 0.6452, 0.4595, 0.6427, 0.4641, 0.9617, 0.5872, 0.9632, 0.5954, 0.9626, 0.597, 0.9617, 0.5872, 0.6427, 0.4641, 0.6408, 0.4689, 0.6619, 0.5354, 0.6654, 0.5146, 0.6741, 0.5167, 0.9673, 0.6118, 0.6604, 0.5453, 0.2046, 0.4789, 0.2025, 0.4802, 0.201, 0.4823, 0.2001, 0.4848, 0.1956, 0.4783, 0.1992, 0.4748, 0.2029, 0.5273, 0.2042, 0.53, 0.2063, 0.5329, 0.2086, 0.5358, 0.2019, 0.5352, 0.1986, 0.5322, 0.3901, 0.5263, 0.387, 0.5225, 0.3954, 0.5234, 0.2046, 0.4789, 0.2165, 0.4918, 0.2152, 0.4923, 0.2025, 0.4802, 0.2025, 0.4802, 0.2152, 0.4923, 0.2144, 0.493, 0.201, 0.4823, 0.201, 0.4823, 0.2144, 0.493, 0.2142, 0.4941, 0.2001, 0.4848, 0.2177, 0.5211, 0.2086, 0.5358, 0.2063, 0.5329, 0.2163, 0.5206, 0.2163, 0.5206, 0.2063, 0.5329, 0.2042, 0.53, 0.2154, 0.5194, 0.2154, 0.5194, 0.2042, 0.53, 0.2029, 0.5273, 0.2149, 0.5178, 0.3911, 0.5183, 0.4182, 0.5072, 0.4177, 0.5081, 0.3926, 0.5201, 0.3926, 0.5201, 0.4177, 0.5081, 0.4175, 0.5086, 0.3934, 0.5223, 0.3934, 0.5223, 0.4175, 0.5086, 0.4179, 0.509, 0.3954, 0.5234, 0.4046, 0.4766, 0.4215, 0.4919, 0.4209, 0.4925, 0.4018, 0.4767, 0.4018, 0.4767, 0.4209, 0.4925, 0.4204, 0.4933, 0.4005, 0.4775, 0.4005, 0.4775, 0.4204, 0.4933, 0.4203, 0.4942, 0.3988, 0.4778, 0.4029, 0.4526, 0.4019, 0.4642, 0.2046, 0.4789, 0.1992, 0.4748, 0.1965, 0.4626, 0.4013, 0.4736, 0.4046, 0.4766, 0.3976, 0.477, 0.4046, 0.4766, 0.4018, 0.4767, 0.4005, 0.4775, 0.3988, 0.4778, 0.3976, 0.477, 0.387, 0.5225, 0.3911, 0.5183, 0.3926, 0.5201, 0.3934, 0.5223, 0.3954, 0.5234, 0.5424, 0.0689, 0.535, 0.06492, 0.5424, 0.05996, 0.6532, 0.4416, 0.6414, 0.4385, 0.6379, 0.4416, 0.6389, 0.4459, 0.6268, 0.4353, 0.5514, 0.05996, 0.5424, 0.0689, 0.5424, 0.05996, -0.02822, 0.1085, -0.03716, 0.1175, -0.03716, 0.1085, 0.08801, 0.4266, 0.02426, 0.5227, 0.01496, 0.5223, 0.08856, 0.4155, 0.09628, 0.4259, 0.08801, 0.4266, 0.08856, 0.4155, 0.1008, 0.419, 0.02426, 0.5227, 0.1131, 0.6991, 0.1149, 0.7061, 0.01496, 0.5223, 0.1594, 0.6479, 0.1639, 0.6477, 0.1149, 0.7061, 0.1131, 0.6991, 0.1965, 0.4626, 0.1603, 0.4715, 0.1008, 0.419, 0.1447, 0.3815])
me_realsense_r200.materials.append(mat_realsense_r200)
me_realsense_r200.use_remesh_preserve_volume = False
me_realsense_r200.use_remesh_preserve_attributes = False
me_realsense_r200.use_mirror_vertex_groups = False
me_realsense_r200.update()

# ---- objects
ob_realsense_r200 = bpy.data.objects.new('realsense_r200', me_realsense_r200)

# ---- transforms, parenting, visibility, modifiers, constraints
ob_realsense_r200.location = (0.0, 0.0, 0.0)
ob_realsense_r200.lineart.crease_threshold = 0.0
_m = ob_realsense_r200.modifiers.new('Boolean', 'BOOLEAN')
_m.solver = 'FAST'

# ---- collection membership
col_collection_1.objects.link(ob_realsense_r200)

# ---- scene / render settings (as saved in the file)
scene.frame_start = 1; scene.frame_end = 250; scene.frame_set(1)
scene.render.engine = 'BLENDER_EEVEE_NEXT'
scene.render.resolution_percentage = 50
scene.render.dither_intensity = 0.0
scene.cycles.use_denoising = False
scene.cycles.samples = 128
scene.cycles.sampling_pattern = 'TABULATED_SOBOL'
scene.cycles.light_sampling_threshold = 0.0
scene.cycles.use_adaptive_sampling = False
scene.cycles.use_light_tree = False
scene.cycles.blur_glossy = 0.0
scene.cycles.sample_clamp_indirect = 0.0
scene.view_settings.view_transform = 'Standard'
bpy.context.view_layer.update()

# ---- added for rendering (the .blend has no active camera and no usable light): camera, sun
cam_auto = bpy.data.cameras.new('AutoCamera')
cam_auto.lens = 50.0
cam_auto.sensor_width = 36.0
cam_auto.clip_end = 1000.0
ob_auto_camera = bpy.data.objects.new('AutoCamera', cam_auto)
scene.collection.objects.link(ob_auto_camera)
ob_auto_camera.location = (0.184819, -0.222054, 0.148036)
ob_auto_camera.rotation_euler = (1.09748, -7.21219e-08, 0.694738)
scene.camera = ob_auto_camera
light_auto_sun = bpy.data.lights.new('AutoSun', 'SUN')
light_auto_sun.energy = 3.0
light_auto_sun.angle = 0.0523599
ob_auto_sun = bpy.data.objects.new('AutoSun', light_auto_sun)
scene.collection.objects.link(ob_auto_sun)
ob_auto_sun.rotation_euler = (0.872665, 0.174533, 0.523599)
bpy.context.view_layer.update()
